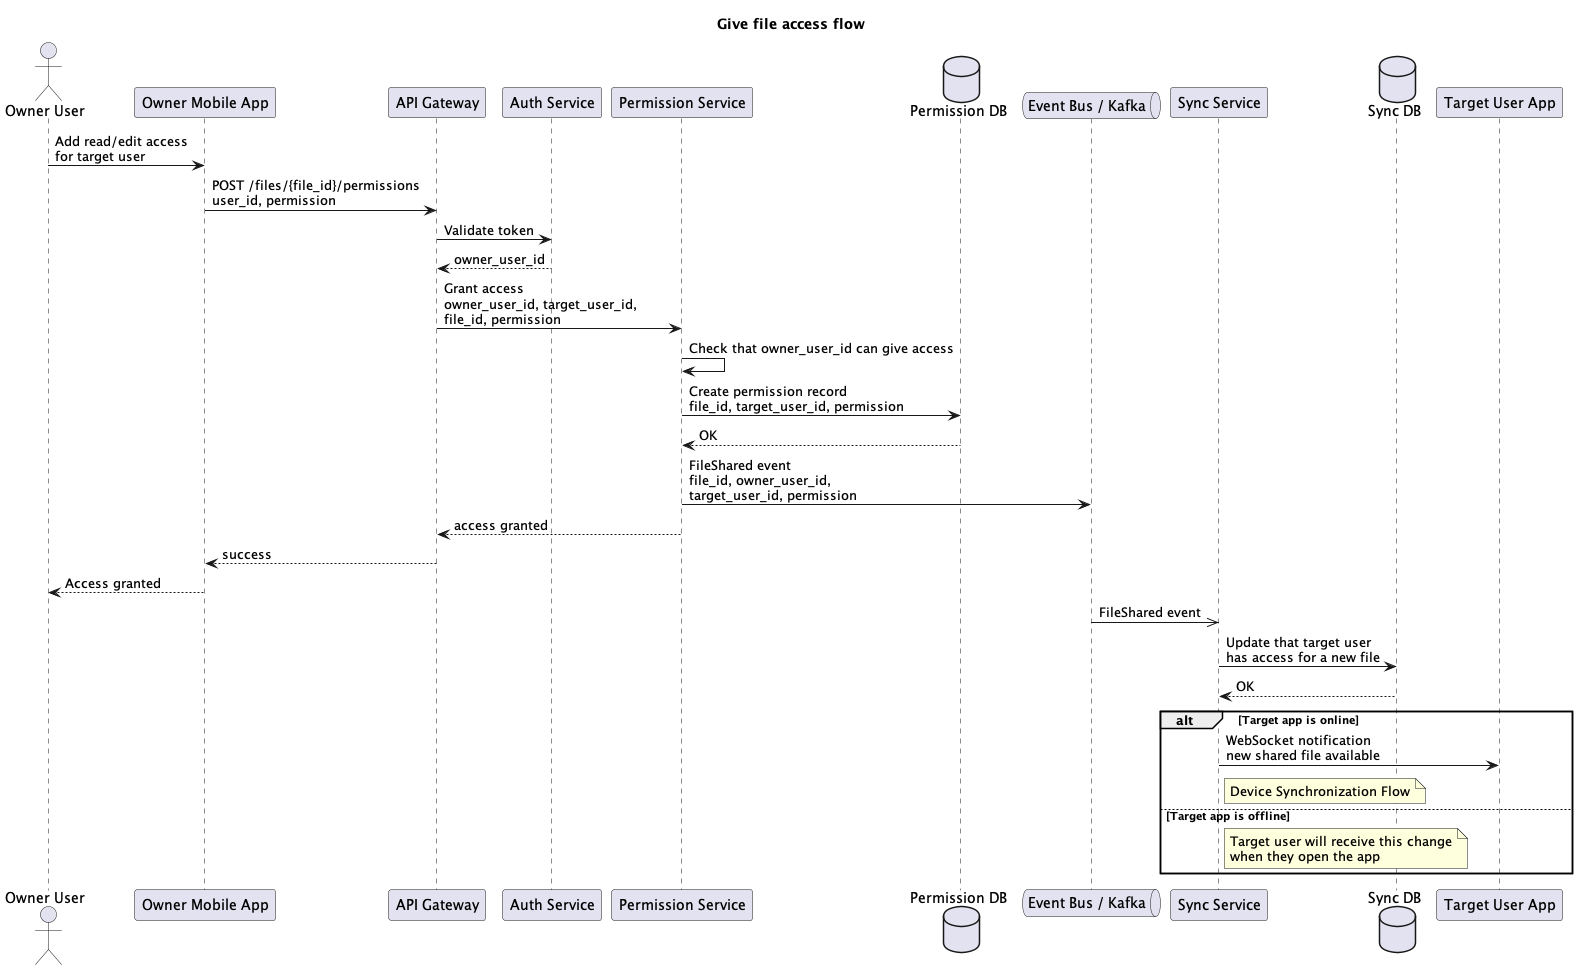

The diagram above was rendered by PlantUML. Its source (embedded in the PNG):
@startuml
title Give file access flow

actor "Owner User" as Owner
participant "Owner Mobile App" as OwnerApp
participant "API Gateway" as Gateway
participant "Auth Service" as Auth
participant "Permission Service" as Permission
database "Permission DB" as PermissionDB
queue "Event Bus / Kafka" as Kafka
participant "Sync Service" as Sync
database "Sync DB" as SyncDB
participant "Target User App" as TargetApp

Owner -> OwnerApp : Add read/edit access\nfor target user

OwnerApp -> Gateway : POST /files/{file_id}/permissions\nuser_id, permission
Gateway -> Auth : Validate token
Auth --> Gateway : owner_user_id

Gateway -> Permission : Grant access\nowner_user_id, target_user_id,\nfile_id, permission

Permission -> Permission : Check that owner_user_id can give access
Permission -> PermissionDB : Create permission record\nfile_id, target_user_id, permission
PermissionDB --> Permission : OK

Permission -> Kafka : FileShared event\nfile_id, owner_user_id,\ntarget_user_id, permission

Permission --> Gateway : access granted
Gateway --> OwnerApp : success
OwnerApp --> Owner : Access granted


Kafka ->> Sync : FileShared event
Sync -> SyncDB : Update that target user\nhas access for a new file
SyncDB --> Sync : OK

alt Target app is online
    Sync -> TargetApp : WebSocket notification\nnew shared file available
    note right of Sync
        Device Synchronization Flow
    end note
else Target app is offline
    note right of Sync
    Target user will receive this change
    when they open the app
    end note
end


@enduml